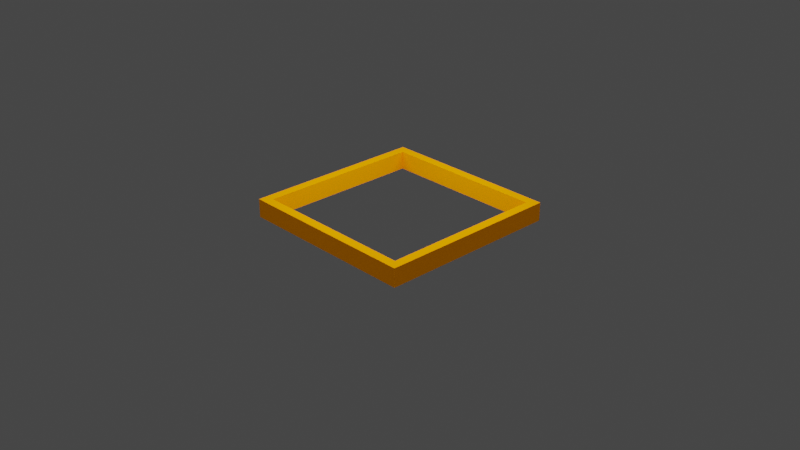# Source: cell_selector.blend  (saved by Blender 2.80.75; exported with 4.5.12 LTS)
import bpy
from mathutils import Matrix  # noqa: F401  (used for matrix-valued properties, if any)

bpy.ops.wm.read_factory_settings(use_empty=True)
scene = bpy.context.scene
scene.name = 'Scene'

# ---- collections
col_collection = bpy.data.collections.new('Collection'); scene.collection.children.link(col_collection)

# ---- materials (node trees are filled in below, after node groups)
mat_cell_selector = bpy.data.materials.new('cell_selector')
mat_cell_selector.alpha_threshold = 0.0
mat_cell_selector.use_transparent_shadow = False
mat_cell_selector.line_color = (0.0, 0.0, 0.0, 1.0)

# ---- material node trees
mat_cell_selector.use_nodes = True; mat_cell_selector.node_tree.nodes.clear()
_N = mat_cell_selector.node_tree.nodes; _L = mat_cell_selector.node_tree.links
n0 = _N.new('ShaderNodeOutputMaterial'); n0.name = 'Material Output'; n0.location = (300, 300)
n1 = _N.new('ShaderNodeBsdfPrincipled'); n1.name = 'Principled BSDF'; n1.location = (10, 300)
n1.distribution = 'GGX'
n1.subsurface_method = 'BURLEY'
n1.inputs[0].default_value = (1.0, 0.3185, 0.0, 1.0)
n1.inputs[2].default_value = 0.0
n1.inputs[3].default_value = 1.45
n1.inputs[13].default_value = 0.0
n1.inputs[20].default_value = 0.0
n1.inputs[27].default_value = (0.0, 0.0, 0.0, 1.0)
n1.inputs[28].default_value = 1.0
_L.new(n1.outputs[0], n0.inputs[0])
n0.is_active_output = True

# ---- world
world_world = bpy.data.worlds.new('World'); scene.world = world_world
world_world.use_nodes = True; world_world.node_tree.nodes.clear()
_N = world_world.node_tree.nodes; _L = world_world.node_tree.links
n0 = _N.new('ShaderNodeOutputWorld'); n0.name = 'World Output'; n0.location = (300, 300)
n1 = _N.new('ShaderNodeBackground'); n1.name = 'Background'; n1.location = (10, 300)
n1.inputs[0].default_value = (0.05088, 0.05088, 0.05088, 1.0)
_L.new(n1.outputs[0], n0.inputs[0])
n0.is_active_output = True
world_world.color = (0.05088, 0.05088, 0.05088)
world_world.use_sun_shadow = False
world_world.sun_shadow_jitter_overblur = 0.0

# ---- cameras
cam_camera = bpy.data.cameras.new('Camera')
cam_camera.clip_end = 100.0
cam_camera.ortho_scale = 7.314

# ---- lights
light_light = bpy.data.lights.new('Light', 'POINT')
light_light.transmission_factor = 0.0
light_light.energy = 1000.0
light_light.shadow_soft_size = 3.99
light_light.shadow_maximum_resolution = 0.006
light_light.use_absolute_resolution = True

# ---- meshes
me_cube = bpy.data.meshes.new('Cube')
me_cube.from_pydata([(-1.0, -1.0, 0.0), (1.0, -1.0, 0.0), (-1.0, 1.0, 0.0), (1.0, 1.0, 0.0), (-0.9, -0.9, 0.0), (0.9, -0.9, 0.0), (-0.9, 0.9, 0.0), (0.9, 0.9, 0.0), (-1.0, 1.0, 0.2), (-1.0, -1.0, 0.2), (1.0, 1.0, 0.2), (1.0, -1.0, 0.2), (-0.9, 0.9, 0.2), (-0.9, -0.9, 0.2), (0.9, -0.9, 0.2), (0.9, 0.9, 0.2)], [], [(1, 5, 4, 0), (11, 9, 13, 14), (3, 7, 5, 1), (0, 4, 6, 2), (2, 6, 7, 3), (10, 11, 14, 15), (9, 8, 12, 13), (8, 10, 15, 12), (5, 7, 15, 14), (6, 4, 13, 12), (3, 1, 11, 10), (0, 2, 8, 9), (7, 6, 12, 15), (4, 5, 14, 13), (1, 0, 9, 11), (2, 3, 10, 8)])
_uv = me_cube.uv_layers.new(name='UVMap')
_uv.uv.foreach_set('vector', [1.0, 0.0, 1.0, 0.0, 0.0, 0.0, 0.0, 0.0, 1.0, 0.0, 0.0, 0.0, 0.0, 0.0, 1.0, 0.0, 1.0, 1.0, 1.0, 1.0, 1.0, 0.0, 1.0, 0.0, 0.0, 0.0, 0.0, 0.0, 0.0, 1.0, 0.0, 1.0, 0.0, 1.0, 0.0, 1.0, 1.0, 1.0, 1.0, 1.0, 1.0, 1.0, 1.0, 0.0, 1.0, 0.0, 1.0, 1.0, 0.0, 0.0, 0.0, 1.0, 0.0, 1.0, 0.0, 0.0, 0.0, 1.0, 1.0, 1.0, 1.0, 1.0, 0.0, 1.0, 1.0, 0.0, 1.0, 1.0, 1.0, 1.0, 1.0, 0.0, 0.0, 1.0, 0.0, 0.0, 0.0, 0.0, 0.0, 1.0, 1.0, 1.0, 1.0, 0.0, 1.0, 0.0, 1.0, 1.0, 0.0, 0.0, 0.0, 1.0, 0.0, 1.0, 0.0, 0.0, 1.0, 1.0, 0.0, 1.0, 0.0, 1.0, 1.0, 1.0, 0.0, 0.0, 1.0, 0.0, 1.0, 0.0, 0.0, 0.0, 1.0, 0.0, 0.0, 0.0, 0.0, 0.0, 1.0, 0.0, 0.0, 1.0, 1.0, 1.0, 1.0, 1.0, 0.0, 1.0])
me_cube.materials.append(mat_cell_selector)
me_cube.use_remesh_preserve_volume = False
me_cube.use_remesh_preserve_attributes = False
me_cube.use_mirror_vertex_groups = False
me_cube.update()

# ---- objects
ob_cell_selector = bpy.data.objects.new('cell_selector', me_cube)
ob_light = bpy.data.objects.new('Light', light_light)
ob_camera = bpy.data.objects.new('Camera', cam_camera)

# ---- transforms, parenting, visibility, modifiers, constraints
ob_cell_selector.location = (0.0, 0.0, 0.0)
ob_cell_selector.lock_rotations_4d = False
ob_cell_selector.empty_display_type = 'ARROWS'
ob_cell_selector.lineart.crease_threshold = 0.0
ob_light.location = (0.0, 0.0, 2.066)
ob_light.rotation_euler = (0.6503, 0.05522, 1.866)
ob_light.lock_rotations_4d = False
ob_light.empty_display_type = 'ARROWS'
ob_light.color = (0.0, 0.0, 0.0, 0.0)
ob_light.lineart.crease_threshold = 0.0
ob_camera.location = (7.359, -6.926, 4.958)
ob_camera.rotation_euler = (1.109, 0.0, 0.8149)
ob_camera.lock_rotations_4d = False
ob_camera.empty_display_type = 'ARROWS'
ob_camera.color = (0.0, 0.0, 0.0, 0.0)
ob_camera.display_type = 'WIRE'
ob_camera.lineart.crease_threshold = 0.0

# ---- collection membership
col_collection.objects.link(ob_cell_selector)
col_collection.objects.link(ob_light)
col_collection.objects.link(ob_camera)

# ---- scene / render settings (as saved in the file)
scene.camera = ob_camera
scene.frame_start = 1; scene.frame_end = 250; scene.frame_set(1)
scene.render.engine = 'BLENDER_EEVEE_NEXT'
scene.cycles.use_denoising = False
scene.cycles.samples = 128
scene.cycles.sampling_pattern = 'TABULATED_SOBOL'
scene.cycles.use_adaptive_sampling = False
scene.cycles.use_light_tree = False
scene.view_settings.view_transform = 'Filmic'
bpy.context.view_layer.update()
